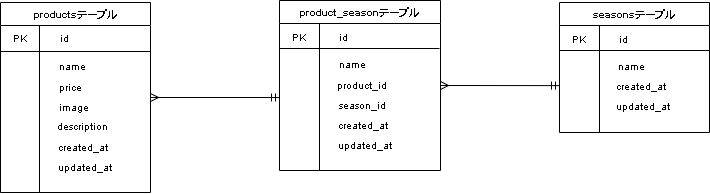

The diagram above was exported from draw.io. Its source (the exported page's mxGraphModel, read from the mxfile embedded in the PNG):
<mxGraphModel dx="210" dy="118" grid="1" gridSize="10" guides="1" tooltips="1" connect="1" arrows="1" fold="1" page="1" pageScale="1" pageWidth="850" pageHeight="1100" math="0" shadow="0">
  <root>
    <mxCell id="0" />
    <mxCell id="1" parent="0" />
    <mxCell id="-dgp_VtUYCRzwxq64kSN-87" style="edgeStyle=none;html=1;exitX=1;exitY=0.5;exitDx=0;exitDy=0;fontSize=10;startArrow=ERmany;startFill=0;endArrow=ERmandOne;endFill=0;" edge="1" parent="1" source="25">
      <mxGeometry relative="1" as="geometry">
        <mxPoint x="320" y="126" as="targetPoint" />
      </mxGeometry>
    </mxCell>
    <mxCell id="25" value="&lt;font style=&quot;font-size: 10px;&quot;&gt;productsテーブル&lt;/font&gt;" style="swimlane;whiteSpace=wrap;html=1;" vertex="1" parent="1">
      <mxGeometry x="41" y="31" width="150" height="190" as="geometry" />
    </mxCell>
    <mxCell id="29" value="" style="line;strokeWidth=1;html=1;fontSize=10;" vertex="1" parent="25">
      <mxGeometry y="44" width="150" height="10" as="geometry" />
    </mxCell>
    <mxCell id="31" value="" style="line;strokeWidth=1;direction=south;html=1;fontSize=10;" vertex="1" parent="25">
      <mxGeometry x="34" y="23" width="10" height="167" as="geometry" />
    </mxCell>
    <mxCell id="34" value="PK" style="text;html=1;strokeColor=none;fillColor=none;align=center;verticalAlign=middle;whiteSpace=wrap;rounded=0;fontSize=10;" vertex="1" parent="25">
      <mxGeometry x="5" y="26" width="30" height="20" as="geometry" />
    </mxCell>
    <mxCell id="43" value="id" style="text;html=1;strokeColor=none;fillColor=none;align=center;verticalAlign=middle;whiteSpace=wrap;rounded=0;strokeWidth=1;fontSize=10;" vertex="1" parent="25">
      <mxGeometry x="54" y="31" width="20" height="10" as="geometry" />
    </mxCell>
    <mxCell id="44" value="name" style="text;html=1;strokeColor=none;fillColor=none;align=center;verticalAlign=middle;whiteSpace=wrap;rounded=0;strokeWidth=1;fontSize=10;" vertex="1" parent="25">
      <mxGeometry x="57" y="59" width="30" height="10" as="geometry" />
    </mxCell>
    <mxCell id="45" value="price" style="text;html=1;strokeColor=none;fillColor=none;align=center;verticalAlign=middle;whiteSpace=wrap;rounded=0;strokeWidth=1;fontSize=10;" vertex="1" parent="25">
      <mxGeometry x="55" y="80" width="30" height="10" as="geometry" />
    </mxCell>
    <mxCell id="46" value="image" style="text;html=1;strokeColor=none;fillColor=none;align=center;verticalAlign=middle;whiteSpace=wrap;rounded=0;strokeWidth=1;fontSize=10;" vertex="1" parent="25">
      <mxGeometry x="59" y="100" width="30" height="10" as="geometry" />
    </mxCell>
    <mxCell id="47" value="description" style="text;html=1;strokeColor=none;fillColor=none;align=center;verticalAlign=middle;whiteSpace=wrap;rounded=0;strokeWidth=1;fontSize=10;" vertex="1" parent="25">
      <mxGeometry x="57" y="119" width="50" height="10" as="geometry" />
    </mxCell>
    <mxCell id="49" value="created_at" style="text;html=1;strokeColor=none;fillColor=none;align=center;verticalAlign=middle;whiteSpace=wrap;rounded=0;strokeWidth=1;fontSize=10;" vertex="1" parent="25">
      <mxGeometry x="58" y="140" width="50" height="10" as="geometry" />
    </mxCell>
    <mxCell id="50" value="updated_at" style="text;html=1;strokeColor=none;fillColor=none;align=center;verticalAlign=middle;whiteSpace=wrap;rounded=0;strokeWidth=1;fontSize=10;" vertex="1" parent="25">
      <mxGeometry x="57" y="160" width="55" height="10" as="geometry" />
    </mxCell>
    <mxCell id="35" value="&lt;font style=&quot;font-size: 10px;&quot;&gt;seasonsテーブル&lt;/font&gt;" style="swimlane;whiteSpace=wrap;html=1;" vertex="1" parent="1">
      <mxGeometry x="600" y="31" width="150" height="130" as="geometry" />
    </mxCell>
    <mxCell id="36" value="" style="line;strokeWidth=1;html=1;fontSize=10;" vertex="1" parent="35">
      <mxGeometry y="43" width="150" height="10" as="geometry" />
    </mxCell>
    <mxCell id="37" value="" style="line;strokeWidth=1;direction=south;html=1;fontSize=10;" vertex="1" parent="35">
      <mxGeometry x="35" y="23" width="10" height="107" as="geometry" />
    </mxCell>
    <mxCell id="38" value="PK" style="text;html=1;strokeColor=none;fillColor=none;align=center;verticalAlign=middle;whiteSpace=wrap;rounded=0;fontSize=10;" vertex="1" parent="35">
      <mxGeometry x="5" y="27" width="30" height="20" as="geometry" />
    </mxCell>
    <mxCell id="62" value="id" style="text;html=1;strokeColor=none;fillColor=none;align=center;verticalAlign=middle;whiteSpace=wrap;rounded=0;strokeWidth=1;fontSize=10;" vertex="1" parent="35">
      <mxGeometry x="54" y="32" width="20" height="10" as="geometry" />
    </mxCell>
    <mxCell id="64" value="name" style="text;html=1;strokeColor=none;fillColor=none;align=center;verticalAlign=middle;whiteSpace=wrap;rounded=0;strokeWidth=1;fontSize=10;" vertex="1" parent="35">
      <mxGeometry x="57" y="59" width="30" height="10" as="geometry" />
    </mxCell>
    <mxCell id="65" value="created_at" style="text;html=1;strokeColor=none;fillColor=none;align=center;verticalAlign=middle;whiteSpace=wrap;rounded=0;strokeWidth=1;fontSize=10;" vertex="1" parent="35">
      <mxGeometry x="57" y="79" width="50" height="10" as="geometry" />
    </mxCell>
    <mxCell id="77" value="updated_at" style="text;html=1;strokeColor=none;fillColor=none;align=center;verticalAlign=middle;whiteSpace=wrap;rounded=0;strokeWidth=1;fontSize=10;" vertex="1" parent="35">
      <mxGeometry x="56" y="99" width="55" height="10" as="geometry" />
    </mxCell>
    <mxCell id="-dgp_VtUYCRzwxq64kSN-91" style="edgeStyle=none;html=1;exitX=1;exitY=0.5;exitDx=0;exitDy=0;fontSize=10;startArrow=ERmany;startFill=0;endArrow=ERmandOne;endFill=0;" edge="1" parent="1" source="39">
      <mxGeometry relative="1" as="geometry">
        <mxPoint x="600" y="114.11267605633805" as="targetPoint" />
      </mxGeometry>
    </mxCell>
    <mxCell id="39" value="&lt;font style=&quot;font-size: 10px;&quot;&gt;product_seasonテーブル&lt;/font&gt;" style="swimlane;whiteSpace=wrap;html=1;" vertex="1" parent="1">
      <mxGeometry x="320" y="29" width="161" height="170" as="geometry" />
    </mxCell>
    <mxCell id="40" value="" style="line;strokeWidth=1;html=1;fontSize=10;" vertex="1" parent="39">
      <mxGeometry y="43" width="160" height="10" as="geometry" />
    </mxCell>
    <mxCell id="41" value="" style="line;strokeWidth=1;direction=south;html=1;fontSize=10;" vertex="1" parent="39">
      <mxGeometry x="35" y="23" width="10" height="147" as="geometry" />
    </mxCell>
    <mxCell id="42" value="PK" style="text;html=1;strokeColor=none;fillColor=none;align=center;verticalAlign=middle;whiteSpace=wrap;rounded=0;fontSize=10;" vertex="1" parent="39">
      <mxGeometry x="5" y="27" width="30" height="20" as="geometry" />
    </mxCell>
    <mxCell id="78" value="updated_at" style="text;html=1;strokeColor=none;fillColor=none;align=center;verticalAlign=middle;whiteSpace=wrap;rounded=0;strokeWidth=1;fontSize=10;" vertex="1" parent="39">
      <mxGeometry x="58" y="140" width="55" height="10" as="geometry" />
    </mxCell>
    <mxCell id="79" value="created_at" style="text;html=1;strokeColor=none;fillColor=none;align=center;verticalAlign=middle;whiteSpace=wrap;rounded=0;strokeWidth=1;fontSize=10;" vertex="1" parent="39">
      <mxGeometry x="58.5" y="120" width="50" height="10" as="geometry" />
    </mxCell>
    <mxCell id="80" value="name" style="text;html=1;strokeColor=none;fillColor=none;align=center;verticalAlign=middle;whiteSpace=wrap;rounded=0;strokeWidth=1;fontSize=10;" vertex="1" parent="39">
      <mxGeometry x="58" y="59" width="30" height="10" as="geometry" />
    </mxCell>
    <mxCell id="82" value="id" style="text;html=1;strokeColor=none;fillColor=none;align=center;verticalAlign=middle;whiteSpace=wrap;rounded=0;strokeWidth=1;fontSize=10;" vertex="1" parent="39">
      <mxGeometry x="54" y="29" width="20" height="16" as="geometry" />
    </mxCell>
    <mxCell id="84" value="season_id" style="text;html=1;strokeColor=none;fillColor=none;align=center;verticalAlign=middle;whiteSpace=wrap;rounded=0;strokeWidth=1;fontSize=10;" vertex="1" parent="39">
      <mxGeometry x="54.5" y="97" width="57" height="16" as="geometry" />
    </mxCell>
    <mxCell id="83" value="product_id" style="text;html=1;strokeColor=none;fillColor=none;align=center;verticalAlign=middle;whiteSpace=wrap;rounded=0;strokeWidth=1;fontSize=10;" vertex="1" parent="39">
      <mxGeometry x="57" y="77" width="52" height="16" as="geometry" />
    </mxCell>
  </root>
</mxGraphModel>